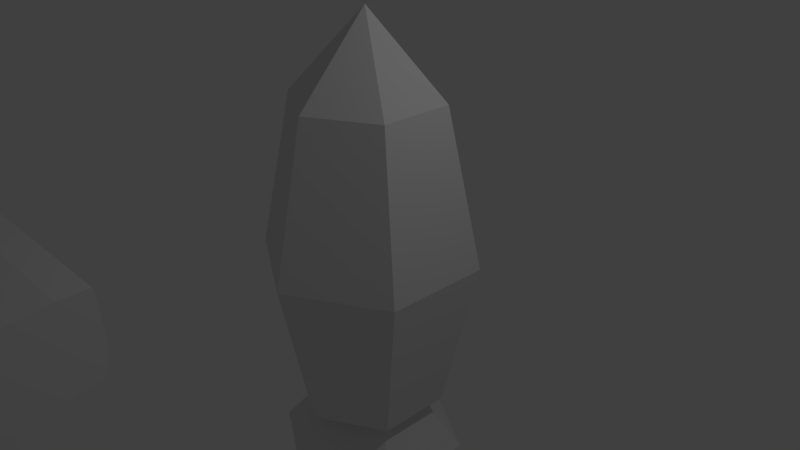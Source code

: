 # Source: rocket2.blend  (saved by Blender 2.78.0; exported with 4.5.12 LTS)
import bpy
from mathutils import Matrix  # noqa: F401  (used for matrix-valued properties, if any)

bpy.ops.wm.read_factory_settings(use_empty=True)
scene = bpy.context.scene
scene.name = 'Scene'

# ---- collections
col_collection_1 = bpy.data.collections.new('Collection 1'); scene.collection.children.link(col_collection_1)

# ---- world
world_world = bpy.data.worlds.new('World'); scene.world = world_world
world_world.color = (0.05088, 0.05088, 0.05088)
world_world.use_sun_shadow = False
world_world.sun_shadow_jitter_overblur = 0.0
world_world.cycles.sampling_method = 'MANUAL'

# ---- cameras
cam_camera = bpy.data.cameras.new('Camera')
cam_camera.clip_end = 100.0
cam_camera.lens = 35.0
cam_camera.sensor_width = 32.0
cam_camera.sensor_height = 18.0
cam_camera.ortho_scale = 7.314
cam_camera.dof.focus_distance = 0.0
cam_camera.dof.aperture_fstop = 128.0

# ---- lights
light_lamp = bpy.data.lights.new('Lamp', 'POINT')
light_lamp.transmission_factor = 0.0
light_lamp.cutoff_distance = 30.0
light_lamp.energy = 100.0
light_lamp.shadow_buffer_clip_start = 1.001
light_lamp.shadow_soft_size = 0.1
light_lamp.shadow_maximum_resolution = 0.006
light_lamp.use_absolute_resolution = True

# ---- meshes
me_cube = bpy.data.meshes.new('Cube')
me_cube.from_pydata([(-1.0, -1.0, -1.0), (-1.0, -0.6967, 1.0), (-1.0, -0.693, -1.0), (-1.0, 1.049, 0.9497), (1.0, -1.0, -1.0), (1.0, -0.6967, 1.0), (1.0, -0.693, -1.0), (1.0, 1.049, 0.9497), (-1.0, -1.0, -0.8), (-1.0, -0.6515, -0.8), (1.0, -0.6515, -0.8), (1.0, -1.0, -0.8), (-1.0, -1.0, -0.508), (-1.0, -0.5182, -0.508), (1.0, -0.5182, -0.508), (1.0, -1.0, -0.508), (-1.0, -0.9906, -0.1821), (-1.0, -0.32, -0.1821), (1.0, -0.32, -0.1821), (1.0, -0.9906, -0.1821), (-1.0, -0.9184, 0.3689), (-1.0, 0.2986, 0.3689), (1.0, 0.2986, 0.3689), (1.0, -0.9184, 0.3689), (-1.0, -0.8184, 0.8107), (-1.0, 0.9867, 0.6204), (1.0, 0.9867, 0.6204), (1.0, -0.8184, 0.8107), (-1.0, 0.6959, 0.5677), (1.0, 0.6959, 0.5677), (1.0, -0.8734, 0.5677), (-1.0, -0.8734, 0.5677), (-1.0, -0.04845, 0.1107), (1.0, -0.04845, 0.1107), (1.0, -0.9592, 0.1107), (-1.0, -0.9592, 0.1107), (-1.0, -0.4188, 1.219), (-1.0, 1.033, 1.169), (1.0, 1.033, 1.169), (1.0, -0.4188, 1.219), (-1.0, -0.01098, 1.448), (-1.0, 1.017, 1.398), (1.0, 1.017, 1.398), (1.0, -0.01098, 1.448), (-1.0, 0.6656, 1.541), (-1.0, 0.9965, 1.547), (1.0, 0.9965, 1.547), (1.0, 0.6656, 1.541)], [], [(24, 1, 3, 25), (25, 3, 7, 26), (26, 7, 5, 27), (27, 5, 1, 24), (2, 6, 4, 0), (5, 7, 38, 39), (4, 11, 8, 0), (6, 10, 11, 4), (2, 9, 10, 6), (0, 8, 9, 2), (11, 15, 12, 8), (10, 14, 15, 11), (9, 13, 14, 10), (8, 12, 13, 9), (15, 19, 16, 12), (14, 18, 19, 15), (13, 17, 18, 14), (12, 16, 17, 13), (34, 23, 20, 35), (33, 22, 23, 34), (32, 21, 22, 33), (35, 20, 21, 32), (30, 27, 24, 31), (29, 26, 27, 30), (28, 25, 26, 29), (31, 24, 25, 28), (20, 31, 28, 21), (21, 28, 29, 22), (22, 29, 30, 23), (23, 30, 31, 20), (16, 35, 32, 17), (17, 32, 33, 18), (18, 33, 34, 19), (19, 34, 35, 16), (39, 38, 42, 43), (3, 1, 36, 37), (1, 5, 39, 36), (7, 3, 37, 38), (41, 40, 44, 45), (37, 36, 40, 41), (36, 39, 43, 40), (38, 37, 41, 42), (46, 45, 44, 47), (40, 43, 47, 44), (42, 41, 45, 46), (43, 42, 46, 47)])
me_cube.use_remesh_preserve_volume = False
me_cube.use_remesh_preserve_attributes = False
me_cube.use_mirror_vertex_groups = False
me_cube.update()
me_cylinder = bpy.data.meshes.new('Cylinder')
me_cylinder.from_pydata([(0.0, 1.0, -2.082), (0.0, 1.0, 2.1), (0.866, 0.5, -2.082), (0.866, 0.5, 2.1), (0.866, -0.5, -2.082), (0.866, -0.5, 2.1), (-8.742e-08, -1.0, -2.082), (-8.742e-08, -1.0, 2.1), (-0.866, -0.5, -2.082), (-0.866, -0.5, 2.1), (-0.866, 0.5, -2.082), (-0.866, 0.5, 2.1), (1.13e-08, 1.451, 0.0), (1.257, 0.7257, 0.0), (1.257, -0.7257, 0.0), (-1.156e-07, -1.451, 0.0), (-1.257, -0.7257, 0.0), (-1.257, 0.7257, 0.0), (0.0, -9.934e-09, 3.192), (-7.008e-09, 0.6473, -2.082), (0.5606, 0.3236, -2.082), (0.5606, -0.3236, -2.082), (-6.359e-08, -0.6473, -2.082), (-0.5606, -0.3236, -2.082), (-0.5606, 0.3236, -2.082), (1.445e-07, 1.286, -2.835), (1.114, 0.643, -2.835), (1.114, -0.643, -2.835), (3.207e-08, -1.286, -2.835), (-1.114, -0.643, -2.835), (-1.114, 0.643, -2.835), (1.179, 0.4354, -0.4164), (0.9442, 0.3, -1.665), (0.9442, -0.3, -1.665), (1.179, -0.4354, -0.4164)], [], [(12, 1, 3, 13), (13, 3, 5, 14), (14, 5, 7, 15), (15, 7, 9, 16), (21, 22, 28, 27), (16, 9, 11, 17), (17, 11, 1, 12), (10, 0, 19, 24), (10, 17, 12, 0), (8, 16, 17, 10), (6, 15, 16, 8), (4, 14, 15, 6), (2, 13, 31, 32), (0, 12, 13, 2), (3, 1, 18), (1, 11, 18), (11, 9, 18), (9, 7, 18), (7, 5, 18), (5, 3, 18), (6, 8, 23, 22), (2, 4, 21, 20), (8, 10, 24, 23), (0, 2, 20, 19), (4, 6, 22, 21), (25, 26, 27, 28, 29, 30), (19, 20, 26, 25), (24, 19, 25, 30), (22, 23, 29, 28), (20, 21, 27, 26), (23, 24, 30, 29), (32, 31, 34, 33), (14, 4, 33, 34), (13, 14, 34, 31), (4, 2, 32, 33)])
me_cylinder.use_remesh_preserve_volume = False
me_cylinder.use_remesh_preserve_attributes = False
me_cylinder.use_mirror_vertex_groups = False
me_cylinder.update()

# ---- objects
ob_cube = bpy.data.objects.new('Cube', me_cube)
ob_cylinder = bpy.data.objects.new('Cylinder', me_cylinder)
ob_lamp = bpy.data.objects.new('Lamp', light_lamp)
ob_camera = bpy.data.objects.new('Camera', cam_camera)

# ---- transforms, parenting, visibility, modifiers, constraints
ob_cube.location = (0.0, -5.0, 0.0)
ob_cube.lineart.crease_threshold = 0.0
ob_cylinder.location = (0.0, 0.0, 0.0)
ob_cylinder.lineart.crease_threshold = 0.0
ob_lamp.location = (4.076, 1.005, 5.904)
ob_lamp.rotation_euler = (0.6503, 0.05522, 1.866)
ob_lamp.lock_rotations_4d = False
ob_lamp.empty_display_type = 'ARROWS'
ob_lamp.color = (0.0, 0.0, 0.0, 0.0)
ob_lamp.lineart.crease_threshold = 0.0
ob_camera.location = (7.481, -6.508, 5.344)
ob_camera.rotation_euler = (1.109, 0.0, 0.8149)
ob_camera.lock_rotations_4d = False
ob_camera.empty_display_type = 'ARROWS'
ob_camera.color = (0.0, 0.0, 0.0, 0.0)
ob_camera.display_type = 'WIRE'
ob_camera.lineart.crease_threshold = 0.0

# ---- collection membership
col_collection_1.objects.link(ob_cube)
col_collection_1.objects.link(ob_cylinder)
col_collection_1.objects.link(ob_lamp)
col_collection_1.objects.link(ob_camera)

# ---- scene / render settings (as saved in the file)
scene.camera = ob_camera
scene.frame_start = 1; scene.frame_end = 250; scene.frame_set(1)
scene.render.engine = 'BLENDER_EEVEE_NEXT'
scene.render.resolution_percentage = 50
scene.render.dither_intensity = 0.0
scene.cycles.use_denoising = False
scene.cycles.samples = 128
scene.cycles.sampling_pattern = 'TABULATED_SOBOL'
scene.cycles.light_sampling_threshold = 0.0
scene.cycles.use_adaptive_sampling = False
scene.cycles.use_light_tree = False
scene.cycles.blur_glossy = 0.0
scene.cycles.sample_clamp_indirect = 0.0
scene.view_settings.view_transform = 'Standard'
bpy.context.view_layer.update()

